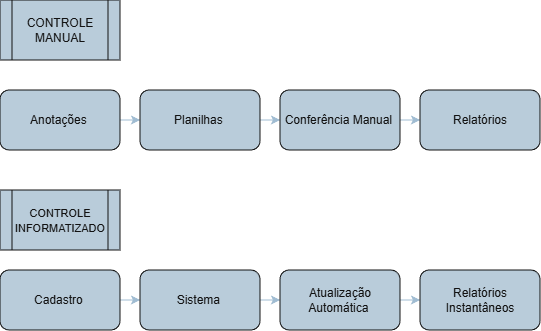

The diagram above was exported from draw.io. Its source (the exported page's mxGraphModel, read from the mxfile embedded in the PNG):
<mxGraphModel dx="789" dy="437" grid="1" gridSize="10" guides="1" tooltips="1" connect="1" arrows="1" fold="1" page="1" pageScale="1" pageWidth="827" pageHeight="1169" math="0" shadow="0">
  <root>
    <mxCell id="0" />
    <mxCell id="1" parent="0" />
    <mxCell id="gfSXvgO2SM2RhXM8T1PO-38" parent="1" style="shape=process;whiteSpace=wrap;html=1;backgroundOutline=1;strokeColor=#FFFFFF;fontColor=#FFFFFF;fillColor=#182E3E;" value="CONTROLE MANUAL" vertex="1">
      <mxGeometry height="60" width="120" x="20" y="300" as="geometry" />
    </mxCell>
    <mxCell id="gfSXvgO2SM2RhXM8T1PO-39" parent="1" style="shape=process;whiteSpace=wrap;html=1;backgroundOutline=1;strokeColor=#FFFFFF;fontColor=#FFFFFF;fillColor=#182E3E;" value="&lt;font style=&quot;font-size: 11px;&quot;&gt;CONTROLE INFOR&lt;span style=&quot;background-color: transparent; color: light-dark(rgb(255, 255, 255), rgb(18, 18, 18));&quot;&gt;MATIZADO&lt;/span&gt;&lt;/font&gt;" vertex="1">
      <mxGeometry height="60" width="120" x="20" y="490" as="geometry" />
    </mxCell>
    <mxCell id="gfSXvgO2SM2RhXM8T1PO-49" edge="1" parent="1" source="gfSXvgO2SM2RhXM8T1PO-40" style="edgeStyle=orthogonalEdgeStyle;rounded=0;orthogonalLoop=1;jettySize=auto;html=1;entryX=0;entryY=0.5;entryDx=0;entryDy=0;strokeColor=#23445D;" target="gfSXvgO2SM2RhXM8T1PO-42">
      <mxGeometry relative="1" as="geometry" />
    </mxCell>
    <mxCell id="gfSXvgO2SM2RhXM8T1PO-40" parent="1" style="rounded=1;whiteSpace=wrap;html=1;strokeColor=#FFFFFF;fontColor=#FFFFFF;fillColor=#182E3E;" value="Anotações&amp;nbsp;" vertex="1">
      <mxGeometry height="60" width="120" x="20" y="390" as="geometry" />
    </mxCell>
    <mxCell id="gfSXvgO2SM2RhXM8T1PO-50" edge="1" parent="1" source="gfSXvgO2SM2RhXM8T1PO-42" style="edgeStyle=orthogonalEdgeStyle;rounded=0;orthogonalLoop=1;jettySize=auto;html=1;entryX=0;entryY=0.5;entryDx=0;entryDy=0;strokeColor=#23445D;" target="gfSXvgO2SM2RhXM8T1PO-43">
      <mxGeometry relative="1" as="geometry" />
    </mxCell>
    <mxCell id="gfSXvgO2SM2RhXM8T1PO-42" parent="1" style="rounded=1;whiteSpace=wrap;html=1;strokeColor=#FFFFFF;fontColor=#FFFFFF;fillColor=#182E3E;" value="Planilhas&amp;nbsp;" vertex="1">
      <mxGeometry height="60" width="120" x="160" y="390" as="geometry" />
    </mxCell>
    <mxCell id="gfSXvgO2SM2RhXM8T1PO-52" edge="1" parent="1" source="gfSXvgO2SM2RhXM8T1PO-43" style="edgeStyle=orthogonalEdgeStyle;rounded=0;orthogonalLoop=1;jettySize=auto;html=1;entryX=0;entryY=0.5;entryDx=0;entryDy=0;strokeColor=#23445D;" target="gfSXvgO2SM2RhXM8T1PO-44">
      <mxGeometry relative="1" as="geometry" />
    </mxCell>
    <mxCell id="gfSXvgO2SM2RhXM8T1PO-43" parent="1" style="rounded=1;whiteSpace=wrap;html=1;strokeColor=#FFFFFF;fontColor=#FFFFFF;fillColor=#182E3E;" value="Conferência Manual&amp;nbsp;" vertex="1">
      <mxGeometry height="60" width="120" x="300" y="390" as="geometry" />
    </mxCell>
    <mxCell id="gfSXvgO2SM2RhXM8T1PO-44" parent="1" style="rounded=1;whiteSpace=wrap;html=1;strokeColor=#FFFFFF;fontColor=#FFFFFF;fillColor=#182E3E;" value="Relatórios" vertex="1">
      <mxGeometry height="60" width="120" x="440" y="390" as="geometry" />
    </mxCell>
    <mxCell id="gfSXvgO2SM2RhXM8T1PO-56" edge="1" parent="1" source="gfSXvgO2SM2RhXM8T1PO-45" style="edgeStyle=orthogonalEdgeStyle;rounded=0;orthogonalLoop=1;jettySize=auto;html=1;entryX=0;entryY=0.5;entryDx=0;entryDy=0;strokeColor=#23445D;" target="gfSXvgO2SM2RhXM8T1PO-46">
      <mxGeometry relative="1" as="geometry" />
    </mxCell>
    <mxCell id="gfSXvgO2SM2RhXM8T1PO-45" parent="1" style="rounded=1;whiteSpace=wrap;html=1;strokeColor=#FFFFFF;fontColor=#FFFFFF;fillColor=#182E3E;" value="Cadastro&amp;nbsp;" vertex="1">
      <mxGeometry height="60" width="120" x="20" y="570" as="geometry" />
    </mxCell>
    <mxCell id="gfSXvgO2SM2RhXM8T1PO-55" edge="1" parent="1" source="gfSXvgO2SM2RhXM8T1PO-46" style="edgeStyle=orthogonalEdgeStyle;rounded=0;orthogonalLoop=1;jettySize=auto;html=1;entryX=0;entryY=0.5;entryDx=0;entryDy=0;strokeColor=#23445D;" target="gfSXvgO2SM2RhXM8T1PO-47">
      <mxGeometry relative="1" as="geometry" />
    </mxCell>
    <mxCell id="gfSXvgO2SM2RhXM8T1PO-46" parent="1" style="rounded=1;whiteSpace=wrap;html=1;strokeColor=#FFFFFF;fontColor=#FFFFFF;fillColor=#182E3E;" value="Sistema&amp;nbsp;" vertex="1">
      <mxGeometry height="60" width="120" x="160" y="570" as="geometry" />
    </mxCell>
    <mxCell id="gfSXvgO2SM2RhXM8T1PO-53" edge="1" parent="1" source="gfSXvgO2SM2RhXM8T1PO-47" style="edgeStyle=orthogonalEdgeStyle;rounded=0;orthogonalLoop=1;jettySize=auto;html=1;entryX=0;entryY=0.5;entryDx=0;entryDy=0;strokeColor=#23445D;" target="gfSXvgO2SM2RhXM8T1PO-48">
      <mxGeometry relative="1" as="geometry" />
    </mxCell>
    <mxCell id="gfSXvgO2SM2RhXM8T1PO-47" parent="1" style="rounded=1;whiteSpace=wrap;html=1;strokeColor=#FFFFFF;fontColor=#FFFFFF;fillColor=#182E3E;" value="Atualização Automática&amp;nbsp;" vertex="1">
      <mxGeometry height="60" width="120" x="300" y="570" as="geometry" />
    </mxCell>
    <mxCell id="gfSXvgO2SM2RhXM8T1PO-48" parent="1" style="rounded=1;whiteSpace=wrap;html=1;strokeColor=#FFFFFF;fontColor=#FFFFFF;fillColor=#182E3E;" value="Relatórios Instantâneos" vertex="1">
      <mxGeometry height="60" width="120" x="440" y="570" as="geometry" />
    </mxCell>
  </root>
</mxGraphModel>